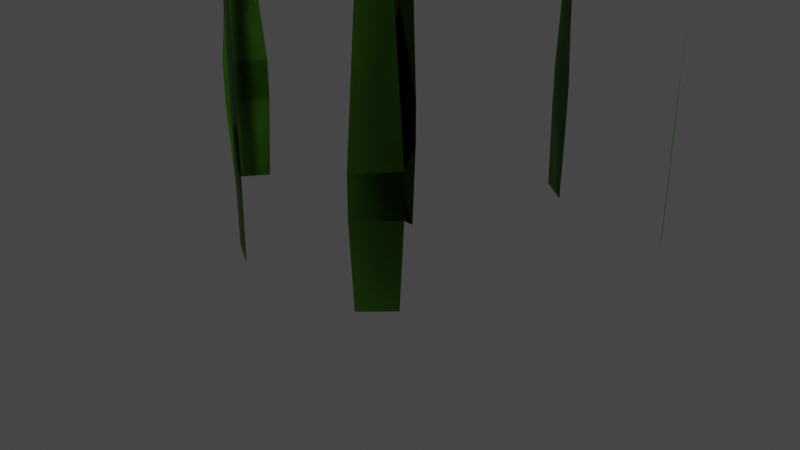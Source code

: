 # Source: grass.blend  (saved by Blender 2.91.10; exported with 4.5.12 LTS)
import bpy
from mathutils import Matrix  # noqa: F401  (used for matrix-valued properties, if any)

bpy.ops.wm.read_factory_settings(use_empty=True)
scene = bpy.context.scene
scene.name = 'Scene'

# ---- collections
col_collection = bpy.data.collections.new('Collection'); scene.collection.children.link(col_collection)

# ---- materials (node trees are filled in below, after node groups)
mat_grass = bpy.data.materials.new('Grass')
mat_grass.alpha_threshold = 0.0
mat_grass.use_backface_culling = True
mat_grass.use_transparent_shadow = False
mat_grass.line_color = (0.0, 0.0, 0.0, 1.0)

# ---- material node trees
mat_grass.use_nodes = True; mat_grass.node_tree.nodes.clear()
_N = mat_grass.node_tree.nodes; _L = mat_grass.node_tree.links
n0 = _N.new('ShaderNodeOutputMaterial'); n0.name = 'Material Output'; n0.location = (300, 300)
n1 = _N.new('ShaderNodeBsdfPrincipled'); n1.name = 'Principled BSDF'; n1.location = (10, 300)
n1.distribution = 'GGX'
n1.subsurface_method = 'BURLEY'
n1.inputs[0].default_value = (0.08116, 0.2691, 0.01303, 1.0)
n1.inputs[2].default_value = 0.4
n1.inputs[3].default_value = 1.45
n1.inputs[27].default_value = (0.0, 0.0, 0.0, 1.0)
n1.inputs[28].default_value = 1.0
_L.new(n1.outputs[0], n0.inputs[0])
n0.is_active_output = True

# ---- world
world_world = bpy.data.worlds.new('World'); scene.world = world_world
world_world.use_nodes = True; world_world.node_tree.nodes.clear()
_N = world_world.node_tree.nodes; _L = world_world.node_tree.links
n0 = _N.new('ShaderNodeOutputWorld'); n0.name = 'World Output'; n0.location = (300, 300)
n1 = _N.new('ShaderNodeBackground'); n1.name = 'Background'; n1.location = (10, 300)
n1.inputs[0].default_value = (0.05088, 0.05088, 0.05088, 1.0)
_L.new(n1.outputs[0], n0.inputs[0])
n0.is_active_output = True
world_world.color = (0.05088, 0.05088, 0.05088)
world_world.use_sun_shadow = False
world_world.sun_shadow_jitter_overblur = 0.0

# ---- cameras
cam_camera = bpy.data.cameras.new('Camera')
cam_camera.clip_end = 100.0
cam_camera.ortho_scale = 7.314

# ---- lights
light_light = bpy.data.lights.new('Light', 'POINT')
light_light.transmission_factor = 0.0
light_light.energy = 1000.0
light_light.shadow_soft_size = 0.1
light_light.shadow_maximum_resolution = 0.006
light_light.use_absolute_resolution = True

# ---- meshes
me_plane = bpy.data.meshes.new('Plane')
me_plane.from_pydata([(-0.1945, 1.54e-08, 0.0), (0.1945, 1.54e-08, 0.0), (-0.2341, -2.955e-08, 0.8739), (0.2341, -2.955e-08, 0.8739), (-0.2341, -2.955e-08, 1.313), (0.2341, -2.955e-08, 1.313), (-0.1031, -4.371e-08, 4.066), (0.1031, -4.371e-08, 4.066), (0.0, -4.371e-08, 4.314), (-0.1686, -3.663e-08, 2.916), (0.1686, -3.663e-08, 2.916), (0.1945, 4.797e-08, 0.0), (-0.1945, -7.876e-08, 0.0), (0.2341, 1.058e-07, 0.8739), (-0.2341, -4.672e-08, 0.8739), (0.2341, 1.058e-07, 1.313), (-0.2341, -4.672e-08, 1.313), (0.1031, 7.73e-08, 4.066), (-0.1031, 1.012e-08, 4.066), (-1.424e-14, 4.371e-08, 4.314), (0.1686, 9.156e-08, 2.916), (-0.1686, -1.83e-08, 2.916)], [], [(0, 1, 3, 2), (2, 3, 5, 4), (9, 10, 7, 6), (6, 7, 8), (4, 5, 10, 9), (11, 12, 14, 13), (13, 14, 16, 15), (20, 21, 18, 17), (17, 18, 19), (15, 16, 21, 20)])
me_plane.polygons.foreach_set('use_smooth', [True] * 10)
_uv = me_plane.uv_layers.new(name='UVMap')
_uv.uv.foreach_set('vector', [0.4151, 0.01777, 0.3319, 0.01777, 0.3234, 0.2048, 0.4236, 0.2048, 0.4236, 0.2048, 0.3234, 0.2048, 0.3234, 0.2987, 0.4236, 0.2987, 0.4096, 0.6418, 0.3374, 0.6418, 0.3514, 0.8879, 0.3956, 0.8879, 0.3956, 0.8879, 0.3514, 0.8879, 0.3735, 0.9409, 0.4236, 0.2987, 0.3234, 0.2987, 0.3374, 0.6418, 0.4096, 0.6418, 0.3319, 0.01777, 0.4151, 0.01777, 0.4236, 0.2048, 0.3234, 0.2048, 0.3234, 0.2048, 0.4236, 0.2048, 0.4236, 0.2987, 0.3234, 0.2987, 0.3374, 0.6418, 0.4096, 0.6418, 0.3956, 0.8879, 0.3514, 0.8879, 0.3514, 0.8879, 0.3956, 0.8879, 0.3735, 0.9409, 0.3234, 0.2987, 0.4236, 0.2987, 0.4096, 0.6418, 0.3374, 0.6418])
me_plane.materials.append(mat_grass)
me_plane.use_remesh_fix_poles = True
me_plane.use_remesh_preserve_attributes = False
me_plane.use_mirror_vertex_groups = False
me_plane.update()
me_plane_002 = bpy.data.meshes.new('Plane.002')
me_plane_002.from_pydata([(-0.1945, 1.54e-08, 0.0), (0.1945, 1.54e-08, 0.0), (-0.2341, -2.955e-08, 0.8739), (0.2341, -2.955e-08, 0.8739), (-0.2341, -2.955e-08, 1.313), (0.2341, -2.955e-08, 1.313), (-0.1031, -4.371e-08, 2.59), (0.1031, -4.371e-08, 2.59), (0.0, -4.371e-08, 2.838), (-0.1686, -3.663e-08, 1.44), (0.1686, -3.663e-08, 1.44), (0.1945, 4.797e-08, 0.0), (-0.1945, -7.876e-08, 0.0), (0.2341, 1.058e-07, 0.8739), (-0.2341, -4.672e-08, 0.8739), (0.2341, 1.058e-07, 1.313), (-0.2341, -4.672e-08, 1.313), (0.1031, 7.73e-08, 2.59), (-0.1031, 1.012e-08, 2.59), (-1.424e-14, 4.371e-08, 2.838), (0.1686, 9.156e-08, 1.44), (-0.1686, -1.83e-08, 1.44)], [], [(0, 1, 3, 2), (2, 3, 5, 4), (9, 10, 7, 6), (6, 7, 8), (4, 5, 10, 9), (11, 12, 14, 13), (13, 14, 16, 15), (20, 21, 18, 17), (17, 18, 19), (15, 16, 21, 20)])
me_plane_002.polygons.foreach_set('use_smooth', [True] * 10)
_uv = me_plane_002.uv_layers.new(name='UVMap')
_uv.uv.foreach_set('vector', [0.6904, 0.02233, 0.7671, 0.02233, 0.7749, 0.2229, 0.6826, 0.2229, 0.6826, 0.2229, 0.7749, 0.2229, 0.7749, 0.3237, 0.6826, 0.3237, 0.6955, 0.3528, 0.762, 0.3528, 0.7491, 0.6168, 0.7084, 0.6168, 0.7084, 0.6168, 0.7491, 0.6168, 0.7288, 0.6738, 0.6826, 0.3237, 0.7749, 0.3237, 0.762, 0.3528, 0.6955, 0.3528, 0.7671, 0.02233, 0.6904, 0.02233, 0.6826, 0.2229, 0.7749, 0.2229, 0.7749, 0.2229, 0.6826, 0.2229, 0.6826, 0.3237, 0.7749, 0.3237, 0.762, 0.3528, 0.6955, 0.3528, 0.7084, 0.6168, 0.7491, 0.6168, 0.7491, 0.6168, 0.7084, 0.6168, 0.7288, 0.6738, 0.7749, 0.3237, 0.6826, 0.3237, 0.6955, 0.3528, 0.762, 0.3528])
me_plane_002.materials.append(mat_grass)
me_plane_002.use_remesh_fix_poles = True
me_plane_002.use_remesh_preserve_attributes = False
me_plane_002.use_mirror_vertex_groups = False
me_plane_002.update()
me_plane_003 = bpy.data.meshes.new('Plane.003')
me_plane_003.from_pydata([(-0.1945, 1.54e-08, 0.0), (0.1945, 1.54e-08, 0.0), (-0.2341, -2.955e-08, 0.8739), (0.2341, -2.955e-08, 0.8739), (-0.2341, -2.955e-08, 1.313), (0.2341, -2.955e-08, 1.313), (-0.1031, -4.371e-08, 3.613), (0.1031, -4.371e-08, 3.613), (0.0, -4.371e-08, 3.861), (-0.1686, -3.663e-08, 2.463), (0.1686, -3.663e-08, 2.463), (0.1945, 4.797e-08, 0.0), (-0.1945, -7.876e-08, 0.0), (0.2341, 1.058e-07, 0.8739), (-0.2341, -4.672e-08, 0.8739), (0.2341, 1.058e-07, 1.313), (-0.2341, -4.672e-08, 1.313), (0.1031, 7.73e-08, 3.613), (-0.1031, 1.012e-08, 3.613), (-1.424e-14, 4.371e-08, 3.861), (0.1686, 9.156e-08, 2.463), (-0.1686, -1.83e-08, 2.463)], [], [(0, 1, 3, 2), (2, 3, 5, 4), (9, 10, 7, 6), (6, 7, 8), (4, 5, 10, 9), (11, 12, 14, 13), (13, 14, 16, 15), (20, 21, 18, 17), (17, 18, 19), (15, 16, 21, 20)])
me_plane_003.polygons.foreach_set('use_smooth', [True] * 10)
_uv = me_plane_003.uv_layers.new(name='UVMap')
_uv.uv.foreach_set('vector', [0.1177, 0.0001821, 0.1837, 0.0001821, 0.1904, 0.2008, 0.111, 0.2008, 0.111, 0.2008, 0.1904, 0.2008, 0.1904, 0.3015, 0.111, 0.3015, 0.1221, 0.5655, 0.1793, 0.5655, 0.1682, 0.8295, 0.1332, 0.8295, 0.1332, 0.8295, 0.1682, 0.8295, 0.1507, 0.8865, 0.111, 0.3015, 0.1904, 0.3015, 0.1793, 0.5655, 0.1221, 0.5655, 0.1837, 0.0001821, 0.1177, 0.0001821, 0.111, 0.2008, 0.1904, 0.2008, 0.1904, 0.2008, 0.111, 0.2008, 0.111, 0.3015, 0.1904, 0.3015, 0.1793, 0.5655, 0.1221, 0.5655, 0.1332, 0.8295, 0.1682, 0.8295, 0.1682, 0.8295, 0.1332, 0.8295, 0.1507, 0.8865, 0.1904, 0.3015, 0.111, 0.3015, 0.1221, 0.5655, 0.1793, 0.5655])
me_plane_003.materials.append(mat_grass)
me_plane_003.use_remesh_fix_poles = True
me_plane_003.use_remesh_preserve_attributes = False
me_plane_003.use_mirror_vertex_groups = False
me_plane_003.update()
me_plane_004 = bpy.data.meshes.new('Plane.004')
me_plane_004.from_pydata([(-0.1945, 1.54e-08, 0.0), (0.1945, 1.54e-08, 0.0), (-0.2341, -2.955e-08, 0.8739), (0.2341, -2.955e-08, 0.8739), (-0.2341, -2.955e-08, 1.313), (0.2341, -2.955e-08, 1.313), (-0.1031, -4.371e-08, 3.012), (0.1031, -4.371e-08, 3.012), (0.0, -4.371e-08, 3.26), (-0.1686, -3.663e-08, 1.862), (0.1686, -3.663e-08, 1.862), (0.1945, 4.797e-08, 0.0), (-0.1945, -7.876e-08, 0.0), (0.2341, 1.058e-07, 0.8739), (-0.2341, -4.672e-08, 0.8739), (0.2341, 1.058e-07, 1.313), (-0.2341, -4.672e-08, 1.313), (0.1031, 7.73e-08, 3.012), (-0.1031, 1.012e-08, 3.012), (-1.424e-14, 4.371e-08, 3.26), (0.1686, 9.156e-08, 1.862), (-0.1686, -1.83e-08, 1.862)], [], [(0, 1, 3, 2), (2, 3, 5, 4), (9, 10, 7, 6), (6, 7, 8), (4, 5, 10, 9), (11, 12, 14, 13), (13, 14, 16, 15), (20, 21, 18, 17), (17, 18, 19), (15, 16, 21, 20)])
me_plane_004.polygons.foreach_set('use_smooth', [True] * 10)
_uv = me_plane_004.uv_layers.new(name='UVMap')
_uv.uv.foreach_set('vector', [0.9057, 0.008129, 0.8423, 0.008129, 0.8359, 0.2704, 0.9122, 0.2704, 0.9122, 0.2704, 0.8359, 0.2704, 0.8359, 0.4022, 0.9122, 0.4022, 0.9015, 0.567, 0.8466, 0.567, 0.8572, 0.9122, 0.8908, 0.9122, 0.8908, 0.9122, 0.8572, 0.9122, 0.874, 0.9866, 0.9122, 0.4022, 0.8359, 0.4022, 0.8466, 0.567, 0.9015, 0.567, 0.8423, 0.008129, 0.9057, 0.008129, 0.9122, 0.2704, 0.8359, 0.2704, 0.8359, 0.2704, 0.9122, 0.2704, 0.9122, 0.4022, 0.8359, 0.4022, 0.8466, 0.567, 0.9015, 0.567, 0.8908, 0.9122, 0.8572, 0.9122, 0.8572, 0.9122, 0.8908, 0.9122, 0.874, 0.9866, 0.8359, 0.4022, 0.9122, 0.4022, 0.9015, 0.567, 0.8466, 0.567])
me_plane_004.materials.append(mat_grass)
me_plane_004.use_remesh_fix_poles = True
me_plane_004.use_remesh_preserve_attributes = False
me_plane_004.use_mirror_vertex_groups = False
me_plane_004.update()
me_plane_005 = bpy.data.meshes.new('Plane.005')
me_plane_005.from_pydata([(-0.1945, 1.54e-08, 0.0), (0.1945, 1.54e-08, 0.0), (-0.2341, -2.955e-08, 0.8739), (0.2341, -2.955e-08, 0.8739), (-0.2341, -2.955e-08, 1.313), (0.2341, -2.955e-08, 1.313), (-0.1031, -4.371e-08, 3.613), (0.1031, -4.371e-08, 3.613), (0.0, -4.371e-08, 3.861), (-0.1686, -3.663e-08, 2.463), (0.1686, -3.663e-08, 2.463), (0.1945, 4.797e-08, 0.0), (-0.1945, -7.876e-08, 0.0), (0.2341, 1.058e-07, 0.8739), (-0.2341, -4.672e-08, 0.8739), (0.2341, 1.058e-07, 1.313), (-0.2341, -4.672e-08, 1.313), (0.1031, 7.73e-08, 3.613), (-0.1031, 1.012e-08, 3.613), (-1.424e-14, 4.371e-08, 3.861), (0.1686, 9.156e-08, 2.463), (-0.1686, -1.83e-08, 2.463)], [], [(0, 1, 3, 2), (2, 3, 5, 4), (9, 10, 7, 6), (6, 7, 8), (4, 5, 10, 9), (11, 12, 14, 13), (13, 14, 16, 15), (20, 21, 18, 17), (17, 18, 19), (15, 16, 21, 20)])
me_plane_005.polygons.foreach_set('use_smooth', [True] * 10)
_uv = me_plane_005.uv_layers.new(name='UVMap')
_uv.uv.foreach_set('vector', [0.6468, 0.02233, 0.5984, 0.02233, 0.5934, 0.2229, 0.6518, 0.2229, 0.6518, 0.2229, 0.5934, 0.2229, 0.5934, 0.3237, 0.6518, 0.3237, 0.6436, 0.5877, 0.6016, 0.5877, 0.6097, 0.8517, 0.6354, 0.8517, 0.6354, 0.8517, 0.6097, 0.8517, 0.6226, 0.9086, 0.6518, 0.3237, 0.5934, 0.3237, 0.6016, 0.5877, 0.6436, 0.5877, 0.5984, 0.02233, 0.6468, 0.02233, 0.6518, 0.2229, 0.5934, 0.2229, 0.5934, 0.2229, 0.6518, 0.2229, 0.6518, 0.3237, 0.5934, 0.3237, 0.6016, 0.5877, 0.6436, 0.5877, 0.6354, 0.8517, 0.6097, 0.8517, 0.6097, 0.8517, 0.6354, 0.8517, 0.6226, 0.9086, 0.5934, 0.3237, 0.6518, 0.3237, 0.6436, 0.5877, 0.6016, 0.5877])
me_plane_005.materials.append(mat_grass)
me_plane_005.use_remesh_fix_poles = True
me_plane_005.use_remesh_preserve_attributes = False
me_plane_005.use_mirror_vertex_groups = False
me_plane_005.update()
me_plane_006 = bpy.data.meshes.new('Plane.006')
me_plane_006.from_pydata([(-0.1945, 1.54e-08, 0.0), (0.1945, 1.54e-08, 0.0), (-0.2341, -2.955e-08, 0.8739), (0.2341, -2.955e-08, 0.8739), (-0.2341, -2.955e-08, 1.313), (0.2341, -2.955e-08, 1.313), (-0.1031, -4.371e-08, 3.175), (0.1031, -4.371e-08, 3.175), (0.0, -4.371e-08, 3.423), (-0.1686, -3.663e-08, 2.025), (0.1686, -3.663e-08, 2.025), (0.1945, 4.797e-08, 0.0), (-0.1945, -7.876e-08, 0.0), (0.2341, 1.058e-07, 0.8739), (-0.2341, -4.672e-08, 0.8739), (0.2341, 1.058e-07, 1.313), (-0.2341, -4.672e-08, 1.313), (0.1031, 7.73e-08, 3.175), (-0.1031, 1.012e-08, 3.175), (-1.424e-14, 4.371e-08, 3.423), (0.1686, 9.156e-08, 2.025), (-0.1686, -1.83e-08, 2.025)], [], [(0, 1, 3, 2), (2, 3, 5, 4), (9, 10, 7, 6), (6, 7, 8), (4, 5, 10, 9), (11, 12, 14, 13), (13, 14, 16, 15), (20, 21, 18, 17), (17, 18, 19), (15, 16, 21, 20)])
me_plane_006.polygons.foreach_set('use_smooth', [True] * 10)
_uv = me_plane_006.uv_layers.new(name='UVMap')
_uv.uv.foreach_set('vector', [0.2263, 0.01495, 0.3008, 0.01495, 0.3084, 0.2156, 0.2188, 0.2156, 0.2188, 0.2156, 0.3084, 0.2156, 0.3084, 0.3163, 0.2188, 0.3163, 0.2313, 0.4799, 0.2958, 0.4799, 0.2833, 0.7439, 0.2438, 0.7439, 0.2438, 0.7439, 0.2833, 0.7439, 0.2636, 0.8008, 0.2188, 0.3163, 0.3084, 0.3163, 0.2958, 0.4799, 0.2313, 0.4799, 0.3008, 0.01495, 0.2263, 0.01495, 0.2188, 0.2156, 0.3084, 0.2156, 0.3084, 0.2156, 0.2188, 0.2156, 0.2188, 0.3163, 0.3084, 0.3163, 0.2958, 0.4799, 0.2313, 0.4799, 0.2438, 0.7439, 0.2833, 0.7439, 0.2833, 0.7439, 0.2438, 0.7439, 0.2636, 0.8008, 0.3084, 0.3163, 0.2188, 0.3163, 0.2313, 0.4799, 0.2958, 0.4799])
me_plane_006.materials.append(mat_grass)
me_plane_006.use_remesh_fix_poles = True
me_plane_006.use_remesh_preserve_attributes = False
me_plane_006.use_mirror_vertex_groups = False
me_plane_006.update()
me_plane_007 = bpy.data.meshes.new('Plane.007')
me_plane_007.from_pydata([(-0.1945, 1.54e-08, 0.0), (0.1945, 1.54e-08, 0.0), (-0.2341, -2.955e-08, 0.8739), (0.2341, -2.955e-08, 0.8739), (-0.2341, -2.955e-08, 1.313), (0.2341, -2.955e-08, 1.313), (-0.1031, -4.371e-08, 3.86), (0.1031, -4.371e-08, 3.86), (0.0, -4.371e-08, 4.108), (-0.1686, -3.663e-08, 2.71), (0.1686, -3.663e-08, 2.71), (0.1945, 4.797e-08, 0.0), (-0.1945, -7.876e-08, 0.0), (0.2341, 1.058e-07, 0.8739), (-0.2341, -4.672e-08, 0.8739), (0.2341, 1.058e-07, 1.313), (-0.2341, -4.672e-08, 1.313), (0.1031, 7.73e-08, 3.86), (-0.1031, 1.012e-08, 3.86), (-1.424e-14, 4.371e-08, 4.108), (0.1686, 9.156e-08, 2.71), (-0.1686, -1.83e-08, 2.71)], [], [(0, 1, 3, 2), (2, 3, 5, 4), (9, 10, 7, 6), (6, 7, 8), (4, 5, 10, 9), (11, 12, 14, 13), (13, 14, 16, 15), (20, 21, 18, 17), (17, 18, 19), (15, 16, 21, 20)])
me_plane_007.polygons.foreach_set('use_smooth', [True] * 10)
_uv = me_plane_007.uv_layers.new(name='UVMap')
_uv.uv.foreach_set('vector', [0.5097, 0.01777, 0.4359, 0.01777, 0.4284, 0.2048, 0.5172, 0.2048, 0.5172, 0.2048, 0.4284, 0.2048, 0.4284, 0.2987, 0.5172, 0.2987, 0.5048, 0.5976, 0.4408, 0.5976, 0.4532, 0.8437, 0.4924, 0.8437, 0.4924, 0.8437, 0.4532, 0.8437, 0.4728, 0.8968, 0.5172, 0.2987, 0.4284, 0.2987, 0.4408, 0.5976, 0.5048, 0.5976, 0.4359, 0.01777, 0.5097, 0.01777, 0.5172, 0.2048, 0.4284, 0.2048, 0.4284, 0.2048, 0.5172, 0.2048, 0.5172, 0.2987, 0.4284, 0.2987, 0.4408, 0.5976, 0.5048, 0.5976, 0.4924, 0.8437, 0.4532, 0.8437, 0.4532, 0.8437, 0.4924, 0.8437, 0.4728, 0.8968, 0.4284, 0.2987, 0.5172, 0.2987, 0.5048, 0.5976, 0.4408, 0.5976])
me_plane_007.materials.append(mat_grass)
me_plane_007.use_remesh_fix_poles = True
me_plane_007.use_remesh_preserve_attributes = False
me_plane_007.use_mirror_vertex_groups = False
me_plane_007.update()

# ---- objects
ob_light = bpy.data.objects.new('Light', light_light)
ob_camera = bpy.data.objects.new('Camera', cam_camera)
ob_grassblade = bpy.data.objects.new('GrassBlade', me_plane)
ob_grassblade_001 = bpy.data.objects.new('GrassBlade.001', me_plane_002)
ob_grassblade_002 = bpy.data.objects.new('GrassBlade.002', me_plane_003)
ob_grassblade_003 = bpy.data.objects.new('GrassBlade.003', me_plane_004)
ob_grassblade_004 = bpy.data.objects.new('GrassBlade.004', me_plane_005)
ob_grassblade_005 = bpy.data.objects.new('GrassBlade.005', me_plane_006)
ob_grassblade_006 = bpy.data.objects.new('GrassBlade.006', me_plane_007)

# ---- transforms, parenting, visibility, modifiers, constraints
ob_light.location = (4.076, 1.005, 5.904)
ob_light.rotation_euler = (0.6503, 0.05522, 1.866)
ob_light.lock_rotations_4d = False
ob_light.empty_display_type = 'ARROWS'
ob_light.color = (0.0, 0.0, 0.0, 0.0)
ob_light.lineart.crease_threshold = 0.0
ob_camera.location = (7.359, -6.926, 4.958)
ob_camera.rotation_euler = (1.109, 0.0, 0.8149)
ob_camera.lock_rotations_4d = False
ob_camera.empty_display_type = 'ARROWS'
ob_camera.color = (0.0, 0.0, 0.0, 0.0)
ob_camera.display_type = 'WIRE'
ob_camera.lineart.crease_threshold = 0.0
ob_grassblade.location = (0.0, 0.0, 0.0)
ob_grassblade.lineart.crease_threshold = 0.0
ob_grassblade_001.location = (2.095, 1.539, 0.0)
ob_grassblade_001.rotation_euler = (0.0, -0.0, 2.108)
ob_grassblade_001.lineart.crease_threshold = 0.0
ob_grassblade_002.location = (1.2, -1.392, 0.0)
ob_grassblade_002.rotation_euler = (0.0, -0.0, 0.8309)
ob_grassblade_002.lineart.crease_threshold = 0.0
ob_grassblade_003.location = (0.641, 1.663, -1.192e-07)
ob_grassblade_003.rotation_euler = (0.0, -0.0, -0.5741)
ob_grassblade_003.lineart.crease_threshold = 0.0
ob_grassblade_004.location = (-1.138, 1.077, -1.043e-07)
ob_grassblade_004.rotation_euler = (0.0, -0.0, -0.5741)
ob_grassblade_004.lineart.crease_threshold = 0.0
ob_grassblade_005.location = (-1.888, -0.4392, -1.639e-07)
ob_grassblade_005.rotation_euler = (0.0, -0.0, 0.986)
ob_grassblade_005.lineart.crease_threshold = 0.0
ob_grassblade_006.location = (-0.464, -1.598, -1.043e-07)
ob_grassblade_006.rotation_euler = (0.0, -0.0, -0.4803)
ob_grassblade_006.lineart.crease_threshold = 0.0

# ---- collection membership
col_collection.objects.link(ob_light)
col_collection.objects.link(ob_camera)
col_collection.objects.link(ob_grassblade)
col_collection.objects.link(ob_grassblade_001)
col_collection.objects.link(ob_grassblade_002)
col_collection.objects.link(ob_grassblade_003)
col_collection.objects.link(ob_grassblade_004)
col_collection.objects.link(ob_grassblade_005)
col_collection.objects.link(ob_grassblade_006)

# ---- scene / render settings (as saved in the file)
scene.camera = ob_camera
scene.frame_start = 1; scene.frame_end = 250; scene.frame_set(1)
scene.render.engine = 'BLENDER_EEVEE_NEXT'
scene.cycles.use_denoising = False
scene.cycles.samples = 128
scene.cycles.sampling_pattern = 'TABULATED_SOBOL'
scene.cycles.use_adaptive_sampling = False
scene.cycles.use_light_tree = False
scene.view_settings.view_transform = 'Filmic'
bpy.context.view_layer.update()
